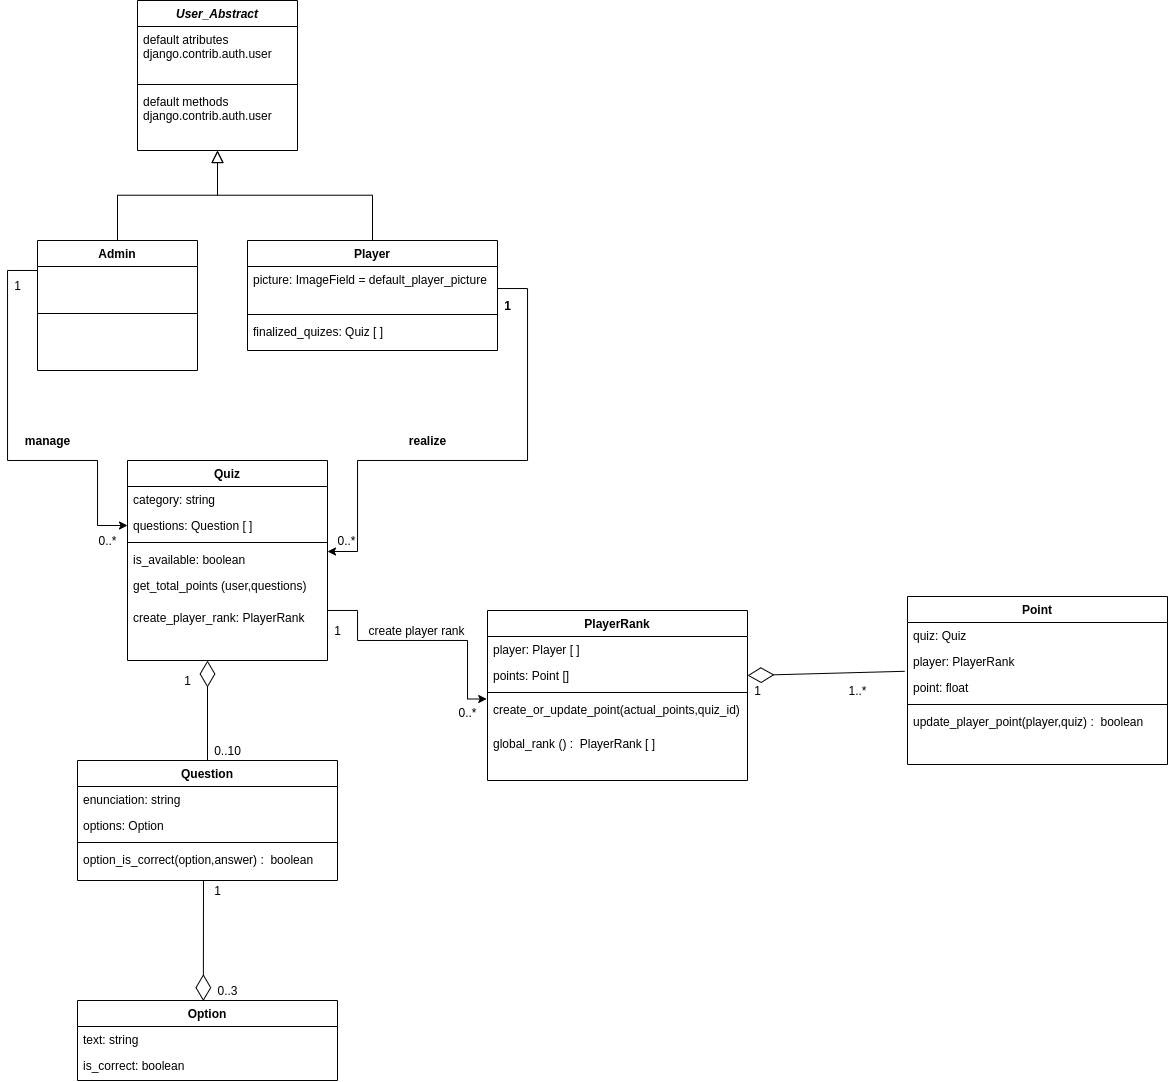

The diagram above was exported from draw.io. Its source (the exported page's mxGraphModel, read from the mxfile embedded in the PNG):
<mxGraphModel dx="703" dy="357" grid="1" gridSize="10" guides="1" tooltips="1" connect="1" arrows="1" fold="1" page="1" pageScale="1" pageWidth="827" pageHeight="1169" math="0" shadow="0">
  <root>
    <mxCell id="WIyWlLk6GJQsqaUBKTNV-0" />
    <mxCell id="WIyWlLk6GJQsqaUBKTNV-1" parent="WIyWlLk6GJQsqaUBKTNV-0" />
    <mxCell id="zkfFHV4jXpPFQw0GAbJ--0" value="User_Abstract" style="swimlane;fontStyle=3;align=center;verticalAlign=top;childLayout=stackLayout;horizontal=1;startSize=26;horizontalStack=0;resizeParent=1;resizeLast=0;collapsible=1;marginBottom=0;rounded=0;shadow=0;strokeWidth=1;" parent="WIyWlLk6GJQsqaUBKTNV-1" vertex="1">
      <mxGeometry x="220" y="120" width="160" height="150" as="geometry">
        <mxRectangle x="230" y="140" width="160" height="26" as="alternateBounds" />
      </mxGeometry>
    </mxCell>
    <mxCell id="zkfFHV4jXpPFQw0GAbJ--3" value="default atributes&#10;django.contrib.auth.user" style="text;align=left;verticalAlign=top;spacingLeft=4;spacingRight=4;overflow=hidden;rotatable=0;points=[[0,0.5],[1,0.5]];portConstraint=eastwest;rounded=0;shadow=0;html=0;" parent="zkfFHV4jXpPFQw0GAbJ--0" vertex="1">
      <mxGeometry y="26" width="160" height="54" as="geometry" />
    </mxCell>
    <mxCell id="zkfFHV4jXpPFQw0GAbJ--4" value="" style="line;html=1;strokeWidth=1;align=left;verticalAlign=middle;spacingTop=-1;spacingLeft=3;spacingRight=3;rotatable=0;labelPosition=right;points=[];portConstraint=eastwest;" parent="zkfFHV4jXpPFQw0GAbJ--0" vertex="1">
      <mxGeometry y="80" width="160" height="8" as="geometry" />
    </mxCell>
    <mxCell id="zkfFHV4jXpPFQw0GAbJ--5" value="default methods&#10;django.contrib.auth.user" style="text;align=left;verticalAlign=top;spacingLeft=4;spacingRight=4;overflow=hidden;rotatable=0;points=[[0,0.5],[1,0.5]];portConstraint=eastwest;" parent="zkfFHV4jXpPFQw0GAbJ--0" vertex="1">
      <mxGeometry y="88" width="160" height="62" as="geometry" />
    </mxCell>
    <mxCell id="6winWpJw7I5kYMfJ_cyB-11" style="edgeStyle=orthogonalEdgeStyle;rounded=0;orthogonalLoop=1;jettySize=auto;html=1;entryX=0;entryY=0.5;entryDx=0;entryDy=0;" parent="WIyWlLk6GJQsqaUBKTNV-1" source="zkfFHV4jXpPFQw0GAbJ--6" target="6winWpJw7I5kYMfJ_cyB-6" edge="1">
      <mxGeometry relative="1" as="geometry">
        <Array as="points">
          <mxPoint x="90" y="390" />
          <mxPoint x="90" y="580" />
          <mxPoint x="180" y="580" />
          <mxPoint x="180" y="645" />
        </Array>
      </mxGeometry>
    </mxCell>
    <mxCell id="zkfFHV4jXpPFQw0GAbJ--6" value="Admin" style="swimlane;fontStyle=1;align=center;verticalAlign=top;childLayout=stackLayout;horizontal=1;startSize=26;horizontalStack=0;resizeParent=1;resizeLast=0;collapsible=1;marginBottom=0;rounded=0;shadow=0;strokeWidth=1;" parent="WIyWlLk6GJQsqaUBKTNV-1" vertex="1">
      <mxGeometry x="120" y="360" width="160" height="130" as="geometry">
        <mxRectangle x="130" y="380" width="160" height="26" as="alternateBounds" />
      </mxGeometry>
    </mxCell>
    <mxCell id="zkfFHV4jXpPFQw0GAbJ--9" value="" style="line;html=1;strokeWidth=1;align=left;verticalAlign=middle;spacingTop=-1;spacingLeft=3;spacingRight=3;rotatable=0;labelPosition=right;points=[];portConstraint=eastwest;" parent="zkfFHV4jXpPFQw0GAbJ--6" vertex="1">
      <mxGeometry y="26" width="160" height="94" as="geometry" />
    </mxCell>
    <mxCell id="zkfFHV4jXpPFQw0GAbJ--12" value="" style="endArrow=block;endSize=10;endFill=0;shadow=0;strokeWidth=1;rounded=0;edgeStyle=elbowEdgeStyle;elbow=vertical;" parent="WIyWlLk6GJQsqaUBKTNV-1" source="zkfFHV4jXpPFQw0GAbJ--6" target="zkfFHV4jXpPFQw0GAbJ--0" edge="1">
      <mxGeometry width="160" relative="1" as="geometry">
        <mxPoint x="200" y="203" as="sourcePoint" />
        <mxPoint x="200" y="203" as="targetPoint" />
      </mxGeometry>
    </mxCell>
    <mxCell id="zkfFHV4jXpPFQw0GAbJ--13" value="Player" style="swimlane;fontStyle=1;align=center;verticalAlign=top;childLayout=stackLayout;horizontal=1;startSize=26;horizontalStack=0;resizeParent=1;resizeLast=0;collapsible=1;marginBottom=0;rounded=0;shadow=0;strokeWidth=1;" parent="WIyWlLk6GJQsqaUBKTNV-1" vertex="1">
      <mxGeometry x="330" y="360" width="250" height="110" as="geometry">
        <mxRectangle x="340" y="380" width="170" height="26" as="alternateBounds" />
      </mxGeometry>
    </mxCell>
    <mxCell id="zkfFHV4jXpPFQw0GAbJ--14" value="picture: ImageField = default_player_picture" style="text;align=left;verticalAlign=top;spacingLeft=4;spacingRight=4;overflow=hidden;rotatable=0;points=[[0,0.5],[1,0.5]];portConstraint=eastwest;" parent="zkfFHV4jXpPFQw0GAbJ--13" vertex="1">
      <mxGeometry y="26" width="250" height="44" as="geometry" />
    </mxCell>
    <mxCell id="zkfFHV4jXpPFQw0GAbJ--15" value="" style="line;html=1;strokeWidth=1;align=left;verticalAlign=middle;spacingTop=-1;spacingLeft=3;spacingRight=3;rotatable=0;labelPosition=right;points=[];portConstraint=eastwest;" parent="zkfFHV4jXpPFQw0GAbJ--13" vertex="1">
      <mxGeometry y="70" width="250" height="8" as="geometry" />
    </mxCell>
    <mxCell id="6winWpJw7I5kYMfJ_cyB-15" value="finalized_quizes: Quiz [ ]" style="text;align=left;verticalAlign=top;spacingLeft=4;spacingRight=4;overflow=hidden;rotatable=0;points=[[0,0.5],[1,0.5]];portConstraint=eastwest;" parent="zkfFHV4jXpPFQw0GAbJ--13" vertex="1">
      <mxGeometry y="78" width="250" height="26" as="geometry" />
    </mxCell>
    <mxCell id="zkfFHV4jXpPFQw0GAbJ--16" value="" style="endArrow=block;endSize=10;endFill=0;shadow=0;strokeWidth=1;rounded=0;edgeStyle=elbowEdgeStyle;elbow=vertical;" parent="WIyWlLk6GJQsqaUBKTNV-1" source="zkfFHV4jXpPFQw0GAbJ--13" target="zkfFHV4jXpPFQw0GAbJ--0" edge="1">
      <mxGeometry width="160" relative="1" as="geometry">
        <mxPoint x="210" y="373" as="sourcePoint" />
        <mxPoint x="310" y="271" as="targetPoint" />
      </mxGeometry>
    </mxCell>
    <mxCell id="6winWpJw7I5kYMfJ_cyB-45" style="edgeStyle=orthogonalEdgeStyle;rounded=0;orthogonalLoop=1;jettySize=auto;html=1;entryX=-0.003;entryY=0.073;entryDx=0;entryDy=0;entryPerimeter=0;" parent="WIyWlLk6GJQsqaUBKTNV-1" source="6winWpJw7I5kYMfJ_cyB-2" target="6winWpJw7I5kYMfJ_cyB-44" edge="1">
      <mxGeometry relative="1" as="geometry">
        <Array as="points">
          <mxPoint x="440" y="730" />
          <mxPoint x="440" y="760" />
          <mxPoint x="550" y="760" />
          <mxPoint x="550" y="818" />
        </Array>
      </mxGeometry>
    </mxCell>
    <mxCell id="6winWpJw7I5kYMfJ_cyB-2" value="Quiz" style="swimlane;fontStyle=1;align=center;verticalAlign=top;childLayout=stackLayout;horizontal=1;startSize=26;horizontalStack=0;resizeParent=1;resizeLast=0;collapsible=1;marginBottom=0;rounded=0;shadow=0;strokeWidth=1;" parent="WIyWlLk6GJQsqaUBKTNV-1" vertex="1">
      <mxGeometry x="210" y="580" width="200" height="200" as="geometry">
        <mxRectangle x="550" y="140" width="160" height="26" as="alternateBounds" />
      </mxGeometry>
    </mxCell>
    <mxCell id="6winWpJw7I5kYMfJ_cyB-3" value="category: string " style="text;align=left;verticalAlign=top;spacingLeft=4;spacingRight=4;overflow=hidden;rotatable=0;points=[[0,0.5],[1,0.5]];portConstraint=eastwest;" parent="6winWpJw7I5kYMfJ_cyB-2" vertex="1">
      <mxGeometry y="26" width="200" height="26" as="geometry" />
    </mxCell>
    <mxCell id="6winWpJw7I5kYMfJ_cyB-6" value="questions: Question [ ]" style="text;align=left;verticalAlign=top;spacingLeft=4;spacingRight=4;overflow=hidden;rotatable=0;points=[[0,0.5],[1,0.5]];portConstraint=eastwest;rounded=0;shadow=0;html=0;" parent="6winWpJw7I5kYMfJ_cyB-2" vertex="1">
      <mxGeometry y="52" width="200" height="26" as="geometry" />
    </mxCell>
    <mxCell id="6winWpJw7I5kYMfJ_cyB-8" value="" style="line;html=1;strokeWidth=1;align=left;verticalAlign=middle;spacingTop=-1;spacingLeft=3;spacingRight=3;rotatable=0;labelPosition=right;points=[];portConstraint=eastwest;" parent="6winWpJw7I5kYMfJ_cyB-2" vertex="1">
      <mxGeometry y="78" width="200" height="8" as="geometry" />
    </mxCell>
    <mxCell id="6winWpJw7I5kYMfJ_cyB-9" value="is_available: boolean" style="text;align=left;verticalAlign=top;spacingLeft=4;spacingRight=4;overflow=hidden;rotatable=0;points=[[0,0.5],[1,0.5]];portConstraint=eastwest;" parent="6winWpJw7I5kYMfJ_cyB-2" vertex="1">
      <mxGeometry y="86" width="200" height="26" as="geometry" />
    </mxCell>
    <mxCell id="6winWpJw7I5kYMfJ_cyB-32" value="get_total_points (user,questions)" style="text;align=left;verticalAlign=top;spacingLeft=4;spacingRight=4;overflow=hidden;rotatable=0;points=[[0,0.5],[1,0.5]];portConstraint=eastwest;" parent="6winWpJw7I5kYMfJ_cyB-2" vertex="1">
      <mxGeometry y="112" width="200" height="32" as="geometry" />
    </mxCell>
    <mxCell id="6winWpJw7I5kYMfJ_cyB-40" value="create_player_rank: PlayerRank" style="text;align=left;verticalAlign=top;spacingLeft=4;spacingRight=4;overflow=hidden;rotatable=0;points=[[0,0.5],[1,0.5]];portConstraint=eastwest;" parent="6winWpJw7I5kYMfJ_cyB-2" vertex="1">
      <mxGeometry y="144" width="200" height="26" as="geometry" />
    </mxCell>
    <mxCell id="6winWpJw7I5kYMfJ_cyB-12" value="1" style="text;html=1;align=center;verticalAlign=middle;resizable=0;points=[];autosize=1;strokeColor=none;fillColor=none;" parent="WIyWlLk6GJQsqaUBKTNV-1" vertex="1">
      <mxGeometry x="90" y="395" width="20" height="20" as="geometry" />
    </mxCell>
    <mxCell id="6winWpJw7I5kYMfJ_cyB-14" value="0..*" style="text;html=1;align=center;verticalAlign=middle;resizable=0;points=[];autosize=1;strokeColor=none;fillColor=none;" parent="WIyWlLk6GJQsqaUBKTNV-1" vertex="1">
      <mxGeometry x="175" y="650" width="30" height="20" as="geometry" />
    </mxCell>
    <mxCell id="6winWpJw7I5kYMfJ_cyB-16" style="edgeStyle=orthogonalEdgeStyle;rounded=0;orthogonalLoop=1;jettySize=auto;html=1;entryX=1;entryY=0.5;entryDx=0;entryDy=0;" parent="WIyWlLk6GJQsqaUBKTNV-1" source="zkfFHV4jXpPFQw0GAbJ--14" edge="1">
      <mxGeometry relative="1" as="geometry">
        <Array as="points">
          <mxPoint x="610" y="408" />
          <mxPoint x="610" y="580" />
          <mxPoint x="440" y="580" />
          <mxPoint x="440" y="671" />
        </Array>
        <mxPoint x="410" y="671" as="targetPoint" />
      </mxGeometry>
    </mxCell>
    <mxCell id="6winWpJw7I5kYMfJ_cyB-17" value="manage" style="text;html=1;align=center;verticalAlign=middle;resizable=0;points=[];autosize=1;strokeColor=none;fillColor=none;fontStyle=1" parent="WIyWlLk6GJQsqaUBKTNV-1" vertex="1">
      <mxGeometry x="100" y="550" width="60" height="20" as="geometry" />
    </mxCell>
    <mxCell id="6winWpJw7I5kYMfJ_cyB-18" value="realize" style="text;html=1;align=center;verticalAlign=middle;resizable=0;points=[];autosize=1;strokeColor=none;fillColor=none;fontStyle=1" parent="WIyWlLk6GJQsqaUBKTNV-1" vertex="1">
      <mxGeometry x="485" y="550" width="50" height="20" as="geometry" />
    </mxCell>
    <mxCell id="6winWpJw7I5kYMfJ_cyB-19" value="1" style="text;html=1;align=center;verticalAlign=middle;resizable=0;points=[];autosize=1;strokeColor=none;fillColor=none;fontStyle=1" parent="WIyWlLk6GJQsqaUBKTNV-1" vertex="1">
      <mxGeometry x="580" y="415" width="20" height="20" as="geometry" />
    </mxCell>
    <mxCell id="6winWpJw7I5kYMfJ_cyB-20" value="0..*" style="text;html=1;align=center;verticalAlign=middle;resizable=0;points=[];autosize=1;strokeColor=none;fillColor=none;" parent="WIyWlLk6GJQsqaUBKTNV-1" vertex="1">
      <mxGeometry x="414" y="650" width="30" height="20" as="geometry" />
    </mxCell>
    <mxCell id="6winWpJw7I5kYMfJ_cyB-21" value="Question" style="swimlane;fontStyle=1;align=center;verticalAlign=top;childLayout=stackLayout;horizontal=1;startSize=26;horizontalStack=0;resizeParent=1;resizeLast=0;collapsible=1;marginBottom=0;rounded=0;shadow=0;strokeWidth=1;" parent="WIyWlLk6GJQsqaUBKTNV-1" vertex="1">
      <mxGeometry x="160" y="880" width="260" height="120" as="geometry">
        <mxRectangle x="550" y="140" width="160" height="26" as="alternateBounds" />
      </mxGeometry>
    </mxCell>
    <mxCell id="6winWpJw7I5kYMfJ_cyB-22" value="enunciation: string " style="text;align=left;verticalAlign=top;spacingLeft=4;spacingRight=4;overflow=hidden;rotatable=0;points=[[0,0.5],[1,0.5]];portConstraint=eastwest;" parent="6winWpJw7I5kYMfJ_cyB-21" vertex="1">
      <mxGeometry y="26" width="260" height="26" as="geometry" />
    </mxCell>
    <mxCell id="XRIJLkdZhQ9fVdO0GrW6-0" value="options: Option" style="text;align=left;verticalAlign=top;spacingLeft=4;spacingRight=4;overflow=hidden;rotatable=0;points=[[0,0.5],[1,0.5]];portConstraint=eastwest;" parent="6winWpJw7I5kYMfJ_cyB-21" vertex="1">
      <mxGeometry y="52" width="260" height="26" as="geometry" />
    </mxCell>
    <mxCell id="6winWpJw7I5kYMfJ_cyB-25" value="" style="line;html=1;strokeWidth=1;align=left;verticalAlign=middle;spacingTop=-1;spacingLeft=3;spacingRight=3;rotatable=0;labelPosition=right;points=[];portConstraint=eastwest;" parent="6winWpJw7I5kYMfJ_cyB-21" vertex="1">
      <mxGeometry y="78" width="260" height="8" as="geometry" />
    </mxCell>
    <mxCell id="6winWpJw7I5kYMfJ_cyB-26" value="option_is_correct(option,answer) :  boolean" style="text;align=left;verticalAlign=top;spacingLeft=4;spacingRight=4;overflow=hidden;rotatable=0;points=[[0,0.5],[1,0.5]];portConstraint=eastwest;" parent="6winWpJw7I5kYMfJ_cyB-21" vertex="1">
      <mxGeometry y="86" width="260" height="26" as="geometry" />
    </mxCell>
    <mxCell id="6winWpJw7I5kYMfJ_cyB-29" value="" style="endArrow=diamondThin;endFill=0;endSize=24;html=1;rounded=0;" parent="WIyWlLk6GJQsqaUBKTNV-1" source="6winWpJw7I5kYMfJ_cyB-21" edge="1">
      <mxGeometry width="160" relative="1" as="geometry">
        <mxPoint x="320" y="820" as="sourcePoint" />
        <mxPoint x="290" y="780" as="targetPoint" />
      </mxGeometry>
    </mxCell>
    <mxCell id="6winWpJw7I5kYMfJ_cyB-30" value="1" style="text;html=1;align=center;verticalAlign=middle;resizable=0;points=[];autosize=1;strokeColor=none;fillColor=none;" parent="WIyWlLk6GJQsqaUBKTNV-1" vertex="1">
      <mxGeometry x="260" y="790" width="20" height="20" as="geometry" />
    </mxCell>
    <mxCell id="6winWpJw7I5kYMfJ_cyB-31" value="0..10" style="text;html=1;align=center;verticalAlign=middle;resizable=0;points=[];autosize=1;strokeColor=none;fillColor=none;" parent="WIyWlLk6GJQsqaUBKTNV-1" vertex="1">
      <mxGeometry x="290" y="860" width="40" height="20" as="geometry" />
    </mxCell>
    <mxCell id="6winWpJw7I5kYMfJ_cyB-41" value="PlayerRank" style="swimlane;fontStyle=1;align=center;verticalAlign=top;childLayout=stackLayout;horizontal=1;startSize=26;horizontalStack=0;resizeParent=1;resizeLast=0;collapsible=1;marginBottom=0;rounded=0;shadow=0;strokeWidth=1;" parent="WIyWlLk6GJQsqaUBKTNV-1" vertex="1">
      <mxGeometry x="570" y="730" width="260" height="170" as="geometry">
        <mxRectangle x="550" y="140" width="160" height="26" as="alternateBounds" />
      </mxGeometry>
    </mxCell>
    <mxCell id="6winWpJw7I5kYMfJ_cyB-42" value="player: Player [ ]" style="text;align=left;verticalAlign=top;spacingLeft=4;spacingRight=4;overflow=hidden;rotatable=0;points=[[0,0.5],[1,0.5]];portConstraint=eastwest;" parent="6winWpJw7I5kYMfJ_cyB-41" vertex="1">
      <mxGeometry y="26" width="260" height="26" as="geometry" />
    </mxCell>
    <mxCell id="6winWpJw7I5kYMfJ_cyB-50" value="points: Point []" style="text;align=left;verticalAlign=top;spacingLeft=4;spacingRight=4;overflow=hidden;rotatable=0;points=[[0,0.5],[1,0.5]];portConstraint=eastwest;" parent="6winWpJw7I5kYMfJ_cyB-41" vertex="1">
      <mxGeometry y="52" width="260" height="26" as="geometry" />
    </mxCell>
    <mxCell id="6winWpJw7I5kYMfJ_cyB-43" value="" style="line;html=1;strokeWidth=1;align=left;verticalAlign=middle;spacingTop=-1;spacingLeft=3;spacingRight=3;rotatable=0;labelPosition=right;points=[];portConstraint=eastwest;" parent="6winWpJw7I5kYMfJ_cyB-41" vertex="1">
      <mxGeometry y="78" width="260" height="8" as="geometry" />
    </mxCell>
    <mxCell id="6winWpJw7I5kYMfJ_cyB-44" value="create_or_update_point(actual_points,quiz_id) " style="text;align=left;verticalAlign=top;spacingLeft=4;spacingRight=4;overflow=hidden;rotatable=0;points=[[0,0.5],[1,0.5]];portConstraint=eastwest;" parent="6winWpJw7I5kYMfJ_cyB-41" vertex="1">
      <mxGeometry y="86" width="260" height="34" as="geometry" />
    </mxCell>
    <mxCell id="6winWpJw7I5kYMfJ_cyB-60" value="global_rank () :  PlayerRank [ ]" style="text;align=left;verticalAlign=top;spacingLeft=4;spacingRight=4;overflow=hidden;rotatable=0;points=[[0,0.5],[1,0.5]];portConstraint=eastwest;" parent="6winWpJw7I5kYMfJ_cyB-41" vertex="1">
      <mxGeometry y="120" width="260" height="26" as="geometry" />
    </mxCell>
    <mxCell id="6winWpJw7I5kYMfJ_cyB-46" value="create player rank" style="text;html=1;align=center;verticalAlign=middle;resizable=0;points=[];autosize=1;strokeColor=none;fillColor=none;" parent="WIyWlLk6GJQsqaUBKTNV-1" vertex="1">
      <mxGeometry x="444" y="740" width="110" height="20" as="geometry" />
    </mxCell>
    <mxCell id="6winWpJw7I5kYMfJ_cyB-47" value="1" style="text;html=1;align=center;verticalAlign=middle;resizable=0;points=[];autosize=1;strokeColor=none;fillColor=none;" parent="WIyWlLk6GJQsqaUBKTNV-1" vertex="1">
      <mxGeometry x="410" y="740" width="20" height="20" as="geometry" />
    </mxCell>
    <mxCell id="6winWpJw7I5kYMfJ_cyB-48" value="0..*" style="text;html=1;align=center;verticalAlign=middle;resizable=0;points=[];autosize=1;strokeColor=none;fillColor=none;" parent="WIyWlLk6GJQsqaUBKTNV-1" vertex="1">
      <mxGeometry x="535" y="822" width="30" height="20" as="geometry" />
    </mxCell>
    <mxCell id="6winWpJw7I5kYMfJ_cyB-51" value="Point" style="swimlane;fontStyle=1;align=center;verticalAlign=top;childLayout=stackLayout;horizontal=1;startSize=26;horizontalStack=0;resizeParent=1;resizeLast=0;collapsible=1;marginBottom=0;rounded=0;shadow=0;strokeWidth=1;" parent="WIyWlLk6GJQsqaUBKTNV-1" vertex="1">
      <mxGeometry x="990" y="716" width="260" height="168" as="geometry">
        <mxRectangle x="550" y="140" width="160" height="26" as="alternateBounds" />
      </mxGeometry>
    </mxCell>
    <mxCell id="6winWpJw7I5kYMfJ_cyB-52" value="quiz: Quiz" style="text;align=left;verticalAlign=top;spacingLeft=4;spacingRight=4;overflow=hidden;rotatable=0;points=[[0,0.5],[1,0.5]];portConstraint=eastwest;" parent="6winWpJw7I5kYMfJ_cyB-51" vertex="1">
      <mxGeometry y="26" width="260" height="26" as="geometry" />
    </mxCell>
    <mxCell id="6winWpJw7I5kYMfJ_cyB-61" value="player: PlayerRank" style="text;align=left;verticalAlign=top;spacingLeft=4;spacingRight=4;overflow=hidden;rotatable=0;points=[[0,0.5],[1,0.5]];portConstraint=eastwest;" parent="6winWpJw7I5kYMfJ_cyB-51" vertex="1">
      <mxGeometry y="52" width="260" height="26" as="geometry" />
    </mxCell>
    <mxCell id="6winWpJw7I5kYMfJ_cyB-53" value="point: float" style="text;align=left;verticalAlign=top;spacingLeft=4;spacingRight=4;overflow=hidden;rotatable=0;points=[[0,0.5],[1,0.5]];portConstraint=eastwest;" parent="6winWpJw7I5kYMfJ_cyB-51" vertex="1">
      <mxGeometry y="78" width="260" height="26" as="geometry" />
    </mxCell>
    <mxCell id="6winWpJw7I5kYMfJ_cyB-54" value="" style="line;html=1;strokeWidth=1;align=left;verticalAlign=middle;spacingTop=-1;spacingLeft=3;spacingRight=3;rotatable=0;labelPosition=right;points=[];portConstraint=eastwest;" parent="6winWpJw7I5kYMfJ_cyB-51" vertex="1">
      <mxGeometry y="104" width="260" height="8" as="geometry" />
    </mxCell>
    <mxCell id="6winWpJw7I5kYMfJ_cyB-55" value="update_player_point(player,quiz) :  boolean" style="text;align=left;verticalAlign=top;spacingLeft=4;spacingRight=4;overflow=hidden;rotatable=0;points=[[0,0.5],[1,0.5]];portConstraint=eastwest;" parent="6winWpJw7I5kYMfJ_cyB-51" vertex="1">
      <mxGeometry y="112" width="260" height="26" as="geometry" />
    </mxCell>
    <mxCell id="6winWpJw7I5kYMfJ_cyB-57" value="" style="endArrow=diamondThin;endFill=0;endSize=24;html=1;rounded=0;entryX=1;entryY=0.5;entryDx=0;entryDy=0;exitX=-0.011;exitY=0.877;exitDx=0;exitDy=0;exitPerimeter=0;" parent="WIyWlLk6GJQsqaUBKTNV-1" source="6winWpJw7I5kYMfJ_cyB-61" target="6winWpJw7I5kYMfJ_cyB-50" edge="1">
      <mxGeometry width="160" relative="1" as="geometry">
        <mxPoint x="990" y="920" as="sourcePoint" />
        <mxPoint x="1150" y="920" as="targetPoint" />
      </mxGeometry>
    </mxCell>
    <mxCell id="6winWpJw7I5kYMfJ_cyB-58" value="1" style="text;html=1;align=center;verticalAlign=middle;resizable=0;points=[];autosize=1;strokeColor=none;fillColor=none;" parent="WIyWlLk6GJQsqaUBKTNV-1" vertex="1">
      <mxGeometry x="830" y="800" width="20" height="20" as="geometry" />
    </mxCell>
    <mxCell id="6winWpJw7I5kYMfJ_cyB-59" value="1..*" style="text;html=1;align=center;verticalAlign=middle;resizable=0;points=[];autosize=1;strokeColor=none;fillColor=none;" parent="WIyWlLk6GJQsqaUBKTNV-1" vertex="1">
      <mxGeometry x="925" y="800" width="30" height="20" as="geometry" />
    </mxCell>
    <mxCell id="XRIJLkdZhQ9fVdO0GrW6-1" value="Option" style="swimlane;fontStyle=1;align=center;verticalAlign=top;childLayout=stackLayout;horizontal=1;startSize=26;horizontalStack=0;resizeParent=1;resizeLast=0;collapsible=1;marginBottom=0;rounded=0;shadow=0;strokeWidth=1;" parent="WIyWlLk6GJQsqaUBKTNV-1" vertex="1">
      <mxGeometry x="160" y="1120" width="260" height="80" as="geometry">
        <mxRectangle x="550" y="140" width="160" height="26" as="alternateBounds" />
      </mxGeometry>
    </mxCell>
    <mxCell id="XRIJLkdZhQ9fVdO0GrW6-4" value="text: string" style="text;align=left;verticalAlign=top;spacingLeft=4;spacingRight=4;overflow=hidden;rotatable=0;points=[[0,0.5],[1,0.5]];portConstraint=eastwest;rounded=0;shadow=0;html=0;" parent="XRIJLkdZhQ9fVdO0GrW6-1" vertex="1">
      <mxGeometry y="26" width="260" height="26" as="geometry" />
    </mxCell>
    <mxCell id="9A64SjnIj4oj4vgpE-zh-1" value="is_correct: boolean" style="text;align=left;verticalAlign=top;spacingLeft=4;spacingRight=4;overflow=hidden;rotatable=0;points=[[0,0.5],[1,0.5]];portConstraint=eastwest;rounded=0;shadow=0;html=0;" vertex="1" parent="XRIJLkdZhQ9fVdO0GrW6-1">
      <mxGeometry y="52" width="260" height="26" as="geometry" />
    </mxCell>
    <mxCell id="XRIJLkdZhQ9fVdO0GrW6-8" value="0..3" style="text;html=1;align=center;verticalAlign=middle;resizable=0;points=[];autosize=1;strokeColor=none;fillColor=none;" parent="WIyWlLk6GJQsqaUBKTNV-1" vertex="1">
      <mxGeometry x="290" y="1100" width="40" height="20" as="geometry" />
    </mxCell>
    <mxCell id="XRIJLkdZhQ9fVdO0GrW6-9" value="1" style="text;html=1;align=center;verticalAlign=middle;resizable=0;points=[];autosize=1;strokeColor=none;fillColor=none;" parent="WIyWlLk6GJQsqaUBKTNV-1" vertex="1">
      <mxGeometry x="290" y="1000" width="20" height="20" as="geometry" />
    </mxCell>
    <mxCell id="9A64SjnIj4oj4vgpE-zh-3" value="" style="endArrow=diamondThin;endFill=0;endSize=24;html=1;rounded=0;entryX=0.484;entryY=0.008;entryDx=0;entryDy=0;entryPerimeter=0;" edge="1" parent="WIyWlLk6GJQsqaUBKTNV-1" target="XRIJLkdZhQ9fVdO0GrW6-1">
      <mxGeometry width="160" relative="1" as="geometry">
        <mxPoint x="286" y="1000" as="sourcePoint" />
        <mxPoint x="290" y="1000" as="targetPoint" />
      </mxGeometry>
    </mxCell>
  </root>
</mxGraphModel>